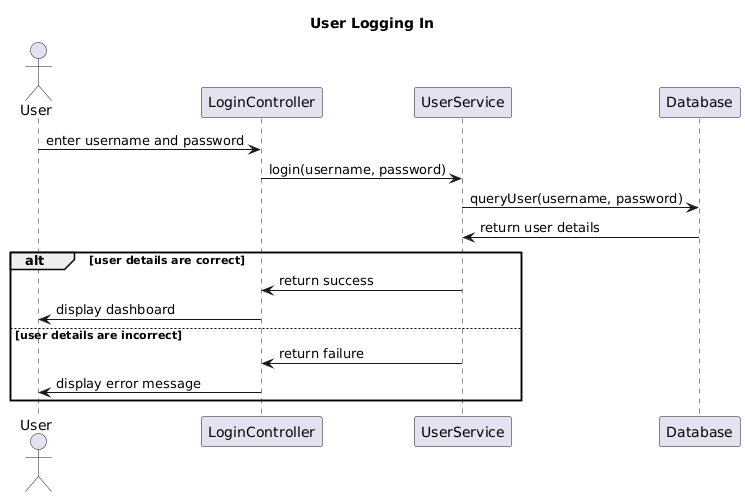

The diagram above was rendered by PlantUML. Its source (embedded in the PNG):
@startuml
title User Logging In

actor User
participant "LoginController" as LC
participant "UserService" as US
participant "Database" as DB

User -> LC: enter username and password
LC -> US: login(username, password)
US -> DB: queryUser(username, password)
DB -> US: return user details
alt user details are correct
    US -> LC: return success
    LC -> User: display dashboard
else user details are incorrect
    US -> LC: return failure
    LC -> User: display error message
end
@enduml